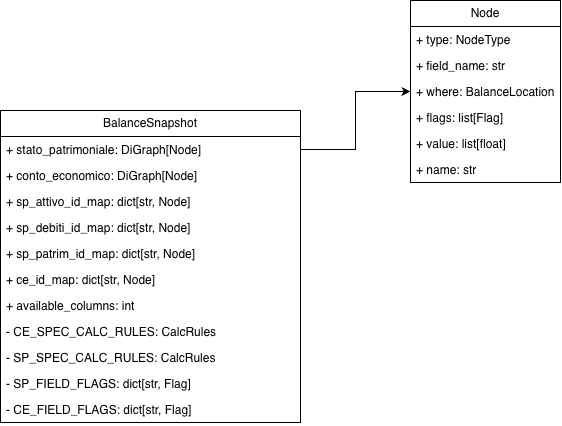

The diagram above was exported from draw.io. Its source (the exported page's mxGraphModel, read from the mxfile embedded in the PNG):
<mxGraphModel dx="1245" dy="597" grid="1" gridSize="10" guides="1" tooltips="1" connect="1" arrows="1" fold="1" page="1" pageScale="1" pageWidth="827" pageHeight="1169" math="0" shadow="0">
  <root>
    <mxCell id="0" />
    <mxCell id="1" parent="0" />
    <mxCell id="ZFsT6jb_nYMCk28ESqoS-1" parent="1" style="swimlane;fontStyle=0;childLayout=stackLayout;horizontal=1;startSize=26;fillColor=none;horizontalStack=0;resizeParent=1;resizeParentMax=0;resizeLast=0;collapsible=1;marginBottom=0;whiteSpace=wrap;html=1;" value="Node" vertex="1">
      <mxGeometry height="182" width="150" x="660" y="100" as="geometry" />
    </mxCell>
    <mxCell id="ZFsT6jb_nYMCk28ESqoS-2" parent="ZFsT6jb_nYMCk28ESqoS-1" style="text;strokeColor=none;fillColor=none;align=left;verticalAlign=top;spacingLeft=4;spacingRight=4;overflow=hidden;rotatable=0;points=[[0,0.5],[1,0.5]];portConstraint=eastwest;whiteSpace=wrap;html=1;" value="+ type: NodeType" vertex="1">
      <mxGeometry height="26" width="150" y="26" as="geometry" />
    </mxCell>
    <mxCell id="ZFsT6jb_nYMCk28ESqoS-3" parent="ZFsT6jb_nYMCk28ESqoS-1" style="text;strokeColor=none;fillColor=none;align=left;verticalAlign=top;spacingLeft=4;spacingRight=4;overflow=hidden;rotatable=0;points=[[0,0.5],[1,0.5]];portConstraint=eastwest;whiteSpace=wrap;html=1;" value="+ field_name: str" vertex="1">
      <mxGeometry height="26" width="150" y="52" as="geometry" />
    </mxCell>
    <mxCell id="ZFsT6jb_nYMCk28ESqoS-5" parent="ZFsT6jb_nYMCk28ESqoS-1" style="text;strokeColor=none;fillColor=none;align=left;verticalAlign=top;spacingLeft=4;spacingRight=4;overflow=hidden;rotatable=0;points=[[0,0.5],[1,0.5]];portConstraint=eastwest;whiteSpace=wrap;html=1;" value="+ where: BalanceLocation" vertex="1">
      <mxGeometry height="26" width="150" y="78" as="geometry" />
    </mxCell>
    <mxCell id="ZFsT6jb_nYMCk28ESqoS-4" parent="ZFsT6jb_nYMCk28ESqoS-1" style="text;strokeColor=none;fillColor=none;align=left;verticalAlign=top;spacingLeft=4;spacingRight=4;overflow=hidden;rotatable=0;points=[[0,0.5],[1,0.5]];portConstraint=eastwest;whiteSpace=wrap;html=1;" value="+ flags: list[Flag]" vertex="1">
      <mxGeometry height="26" width="150" y="104" as="geometry" />
    </mxCell>
    <mxCell id="ZFsT6jb_nYMCk28ESqoS-6" parent="ZFsT6jb_nYMCk28ESqoS-1" style="text;strokeColor=none;fillColor=none;align=left;verticalAlign=top;spacingLeft=4;spacingRight=4;overflow=hidden;rotatable=0;points=[[0,0.5],[1,0.5]];portConstraint=eastwest;whiteSpace=wrap;html=1;" value="+ value: list[float]" vertex="1">
      <mxGeometry height="26" width="150" y="130" as="geometry" />
    </mxCell>
    <mxCell id="ZFsT6jb_nYMCk28ESqoS-7" parent="ZFsT6jb_nYMCk28ESqoS-1" style="text;strokeColor=none;fillColor=none;align=left;verticalAlign=top;spacingLeft=4;spacingRight=4;overflow=hidden;rotatable=0;points=[[0,0.5],[1,0.5]];portConstraint=eastwest;whiteSpace=wrap;html=1;" value="+ name: str" vertex="1">
      <mxGeometry height="26" width="150" y="156" as="geometry" />
    </mxCell>
    <mxCell id="ZFsT6jb_nYMCk28ESqoS-8" parent="1" style="swimlane;fontStyle=0;childLayout=stackLayout;horizontal=1;startSize=26;fillColor=none;horizontalStack=0;resizeParent=1;resizeParentMax=0;resizeLast=0;collapsible=1;marginBottom=0;whiteSpace=wrap;html=1;" value="BalanceSnapshot" vertex="1">
      <mxGeometry height="312" width="300" x="250" y="210" as="geometry" />
    </mxCell>
    <mxCell id="ZFsT6jb_nYMCk28ESqoS-9" parent="ZFsT6jb_nYMCk28ESqoS-8" style="text;strokeColor=none;fillColor=none;align=left;verticalAlign=top;spacingLeft=4;spacingRight=4;overflow=hidden;rotatable=0;points=[[0,0.5],[1,0.5]];portConstraint=eastwest;whiteSpace=wrap;html=1;" value="+ stato_patrimoniale: DiGraph[Node]" vertex="1">
      <mxGeometry height="26" width="300" y="26" as="geometry" />
    </mxCell>
    <mxCell id="ZFsT6jb_nYMCk28ESqoS-10" parent="ZFsT6jb_nYMCk28ESqoS-8" style="text;strokeColor=none;fillColor=none;align=left;verticalAlign=top;spacingLeft=4;spacingRight=4;overflow=hidden;rotatable=0;points=[[0,0.5],[1,0.5]];portConstraint=eastwest;whiteSpace=wrap;html=1;" value="+ conto_economico: DiGraph[Node]" vertex="1">
      <mxGeometry height="26" width="300" y="52" as="geometry" />
    </mxCell>
    <mxCell id="ZFsT6jb_nYMCk28ESqoS-11" parent="ZFsT6jb_nYMCk28ESqoS-8" style="text;strokeColor=none;fillColor=none;align=left;verticalAlign=top;spacingLeft=4;spacingRight=4;overflow=hidden;rotatable=0;points=[[0,0.5],[1,0.5]];portConstraint=eastwest;whiteSpace=wrap;html=1;" value="+ sp_attivo_id_map: dict[str, Node]" vertex="1">
      <mxGeometry height="26" width="300" y="78" as="geometry" />
    </mxCell>
    <mxCell id="ZFsT6jb_nYMCk28ESqoS-12" parent="ZFsT6jb_nYMCk28ESqoS-8" style="text;strokeColor=none;fillColor=none;align=left;verticalAlign=top;spacingLeft=4;spacingRight=4;overflow=hidden;rotatable=0;points=[[0,0.5],[1,0.5]];portConstraint=eastwest;whiteSpace=wrap;html=1;" value="+ sp_debiti_id_map: dict[str, Node]" vertex="1">
      <mxGeometry height="26" width="300" y="104" as="geometry" />
    </mxCell>
    <mxCell id="ZFsT6jb_nYMCk28ESqoS-13" parent="ZFsT6jb_nYMCk28ESqoS-8" style="text;strokeColor=none;fillColor=none;align=left;verticalAlign=top;spacingLeft=4;spacingRight=4;overflow=hidden;rotatable=0;points=[[0,0.5],[1,0.5]];portConstraint=eastwest;whiteSpace=wrap;html=1;" value="+ sp_patrim_id_map: dict[str, Node]" vertex="1">
      <mxGeometry height="26" width="300" y="130" as="geometry" />
    </mxCell>
    <mxCell id="ZFsT6jb_nYMCk28ESqoS-14" parent="ZFsT6jb_nYMCk28ESqoS-8" style="text;strokeColor=none;fillColor=none;align=left;verticalAlign=top;spacingLeft=4;spacingRight=4;overflow=hidden;rotatable=0;points=[[0,0.5],[1,0.5]];portConstraint=eastwest;whiteSpace=wrap;html=1;" value="+ ce_id_map: dict[str, Node]" vertex="1">
      <mxGeometry height="26" width="300" y="156" as="geometry" />
    </mxCell>
    <mxCell id="ppQy5gOZ5LtrbMuW0_Vb-3" parent="ZFsT6jb_nYMCk28ESqoS-8" style="text;strokeColor=none;fillColor=none;align=left;verticalAlign=top;spacingLeft=4;spacingRight=4;overflow=hidden;rotatable=0;points=[[0,0.5],[1,0.5]];portConstraint=eastwest;whiteSpace=wrap;html=1;" value="+ available_columns: int" vertex="1">
      <mxGeometry height="26" width="300" y="182" as="geometry" />
    </mxCell>
    <mxCell id="ZFsT6jb_nYMCk28ESqoS-15" parent="ZFsT6jb_nYMCk28ESqoS-8" style="text;strokeColor=none;fillColor=none;align=left;verticalAlign=top;spacingLeft=4;spacingRight=4;overflow=hidden;rotatable=0;points=[[0,0.5],[1,0.5]];portConstraint=eastwest;whiteSpace=wrap;html=1;" value="- CE_SPEC_CALC_RULES: CalcRules" vertex="1">
      <mxGeometry height="26" width="300" y="208" as="geometry" />
    </mxCell>
    <mxCell id="ZFsT6jb_nYMCk28ESqoS-16" parent="ZFsT6jb_nYMCk28ESqoS-8" style="text;strokeColor=none;fillColor=none;align=left;verticalAlign=top;spacingLeft=4;spacingRight=4;overflow=hidden;rotatable=0;points=[[0,0.5],[1,0.5]];portConstraint=eastwest;whiteSpace=wrap;html=1;" value="- SP_SPEC_CALC_RULES: CalcRules" vertex="1">
      <mxGeometry height="26" width="300" y="234" as="geometry" />
    </mxCell>
    <mxCell id="ppQy5gOZ5LtrbMuW0_Vb-1" parent="ZFsT6jb_nYMCk28ESqoS-8" style="text;strokeColor=none;fillColor=none;align=left;verticalAlign=top;spacingLeft=4;spacingRight=4;overflow=hidden;rotatable=0;points=[[0,0.5],[1,0.5]];portConstraint=eastwest;whiteSpace=wrap;html=1;" value="- SP_FIELD_FLAGS: dict[str, Flag]" vertex="1">
      <mxGeometry height="26" width="300" y="260" as="geometry" />
    </mxCell>
    <mxCell id="ppQy5gOZ5LtrbMuW0_Vb-2" parent="ZFsT6jb_nYMCk28ESqoS-8" style="text;strokeColor=none;fillColor=none;align=left;verticalAlign=top;spacingLeft=4;spacingRight=4;overflow=hidden;rotatable=0;points=[[0,0.5],[1,0.5]];portConstraint=eastwest;whiteSpace=wrap;html=1;" value="- CE_FIELD_FLAGS: dict[str, Flag]" vertex="1">
      <mxGeometry height="26" width="300" y="286" as="geometry" />
    </mxCell>
    <mxCell id="ppQy5gOZ5LtrbMuW0_Vb-4" edge="1" parent="1" source="ZFsT6jb_nYMCk28ESqoS-9" style="edgeStyle=orthogonalEdgeStyle;rounded=0;orthogonalLoop=1;jettySize=auto;html=1;exitX=1;exitY=0.5;exitDx=0;exitDy=0;entryX=0;entryY=0.5;entryDx=0;entryDy=0;defaultLabelBackgroundColor=page;labelPadding=0 4;" target="ZFsT6jb_nYMCk28ESqoS-5">
      <mxGeometry relative="1" as="geometry" />
    </mxCell>
  </root>
</mxGraphModel>